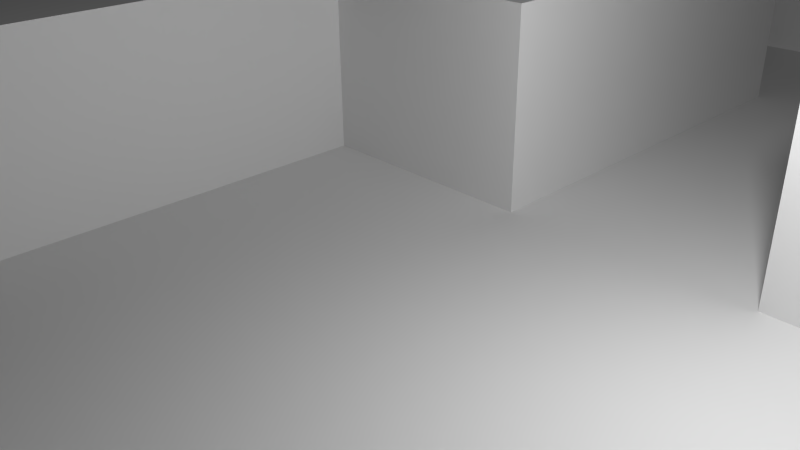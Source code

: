 # Source: level01.blend  (saved by Blender 2.69.0; exported with 4.5.12 LTS)
import bpy
from mathutils import Matrix  # noqa: F401  (used for matrix-valued properties, if any)

bpy.ops.wm.read_factory_settings(use_empty=True)
scene = bpy.context.scene
scene.name = 'Scene'

# ---- collections
col_collection_1 = bpy.data.collections.new('Collection 1'); scene.collection.children.link(col_collection_1)

# ---- world
world_world = bpy.data.worlds.new('World'); scene.world = world_world
world_world.color = (0.05088, 0.05088, 0.05088)
world_world.use_sun_shadow = False
world_world.sun_shadow_jitter_overblur = 0.0
world_world.cycles.sampling_method = 'MANUAL'
world_world.cycles.sample_map_resolution = 256

# ---- cameras
cam_camera = bpy.data.cameras.new('Camera')
cam_camera.clip_end = 100.0
cam_camera.lens = 35.0
cam_camera.sensor_width = 32.0
cam_camera.sensor_height = 18.0
cam_camera.ortho_scale = 7.314
cam_camera.dof.focus_distance = 0.0
cam_camera.dof.aperture_fstop = 128.0

# ---- lights
light_lamp = bpy.data.lights.new('Lamp', 'POINT')
light_lamp.transmission_factor = 0.0
light_lamp.cutoff_distance = 30.0
light_lamp.energy = 100.0
light_lamp.shadow_buffer_clip_start = 1.001
light_lamp.shadow_soft_size = 0.1
light_lamp.shadow_maximum_resolution = 0.006
light_lamp.use_absolute_resolution = True
light_lamp.cycles.use_multiple_importance_sampling = False

# ---- meshes
me_plane = bpy.data.meshes.new('Plane')
me_plane.from_pydata([(1.0, -1.0, 0.16), (-1.0, -1.0, 0.16), (1.0, 1.0, 0.16), (-1.0, 1.0, 0.16), (0.8, -1.0, 0.16), (0.6, -1.0, 0.16), (0.4, -1.0, 0.16), (0.2, -1.0, 0.16), (0.0, -1.0, 0.16), (-0.2, -1.0, 0.16), (-0.4, -1.0, 0.16), (-0.6, -1.0, 0.16), (-0.8, -1.0, 0.16), (0.8, 1.0, 0.16), (0.6, 1.0, 0.16), (0.4, 1.0, 0.16), (0.2, 1.0, 0.16), (0.0, 1.0, 0.16), (-0.2, 1.0, 0.16), (-0.4, 1.0, 0.16), (-0.6, 1.0, 0.16), (-0.8, 1.0, 0.16), (-1.0, 0.8, 0.16), (-1.0, 0.6, 0.16), (-1.0, 0.4, 0.16), (-1.0, 0.2, 0.16), (-1.0, 0.0, 0.16), (-1.0, -0.2, 0.16), (-1.0, -0.4, 0.16), (-1.0, -0.6, 0.16), (-1.0, -0.8, 0.16), (1.0, -0.8, 0.16), (1.0, -0.6, 0.16), (1.0, -0.4, 0.16), (1.0, -0.2, 0.16), (1.0, 0.0, 0.16), (1.0, 0.2, 0.16), (1.0, 0.4, 0.16), (1.0, 0.6, 0.16), (1.0, 0.8, 0.16), (-0.8, -0.4, 0.16), (-0.8, -0.2, 0.16), (-0.8, 0.0, 0.16), (-0.6, -0.4, 0.16), (-0.6, -0.2, 0.16), (-0.6, 0.0, 0.16), (-0.4, -0.8, 0.16), (-0.4, -0.6, 0.16), (-0.4, -0.4, 0.16), (-0.4, -0.2, 0.16), (-0.4, 0.0, 0.16), (-0.2, -0.8, 0.16), (-0.2, -0.6, 0.16), (-0.2, -0.4, 0.16), (-0.2, -0.2, 0.16), (-0.2, 0.0, 0.16), (-0.2, 0.2, 0.16), (-0.2, 0.4, 0.16), (-0.2, 0.6, 0.16), (-0.2, 0.8, 0.16), (0.0, -0.8, 0.16), (0.0, -0.2, 0.16), (0.0, 0.0, 0.16), (0.0, 0.2, 0.16), (0.0, 0.4, 0.16), (0.0, 0.6, 0.16), (0.0, 0.8, 0.16), (0.2, -0.8, 0.16), (0.2, -0.2, 0.16), (0.2, 0.0, 0.16), (0.2, 0.2, 0.16), (0.2, 0.4, 0.16), (0.2, 0.6, 0.16), (0.2, 0.8, 0.16), (0.4, -0.8, 0.16), (0.4, -0.6, 0.16), (0.4, -0.4, 0.16), (0.4, -0.2, 0.16), (0.4, 0.0, 0.16), (0.4, 0.2, 0.16), (0.4, 0.4, 0.16), (0.4, 0.6, 0.16), (0.4, 0.8, 0.16), (0.6, -0.8, 0.16), (0.6, -0.6, 0.16), (0.6, -0.4, 0.16), (0.6, -0.2, 0.16), (0.6, 0.0, 0.16), (0.6, 0.6, 0.16), (0.6, 0.8, 0.16), (0.8, -0.8, 0.16), (0.8, -0.2, 0.16), (0.8, 0.0, 0.16), (0.8, 0.6, 0.16), (0.8, 0.8, 0.16), (-1.0, -1.0, 0.0), (-1.0, 1.0, 0.0), (-0.4, -1.0, 0.0), (-0.6, -1.0, 0.0), (-0.8, -1.0, 0.0), (0.8, 1.0, 0.0), (0.6, 1.0, 0.0), (0.4, 1.0, 0.0), (0.2, 1.0, 0.0), (0.0, 1.0, 0.0), (-0.2, 1.0, 0.0), (-0.4, 1.0, 0.0), (-0.6, 1.0, 0.0), (-0.8, 1.0, 0.0), (-1.0, 0.8, 0.0), (-1.0, 0.6, 0.0), (-1.0, 0.4, 0.0), (-1.0, 0.2, 0.0), (-1.0, 0.0, 0.0), (-1.0, -0.4, 0.0), (-1.0, -0.6, 0.0), (-1.0, -0.8, 0.0), (1.0, -0.8, 0.0), (1.0, -0.6, 0.0), (1.0, -0.4, 0.0), (1.0, -0.2, 0.0), (1.0, 0.0, 0.0), (1.0, 0.2, 0.0), (1.0, 0.4, 0.0), (1.0, 0.6, 0.0), (-0.8, -0.8, 0.0), (-0.8, -0.6, 0.0), (-0.8, -0.4, 0.0), (-0.8, 0.0, 0.0), (-0.8, 0.2, 0.0), (-0.8, 0.4, 0.0), (-0.8, 0.6, 0.0), (-0.8, 0.8, 0.0), (-0.6, -0.8, 0.0), (-0.6, -0.6, 0.0), (-0.6, -0.4, 0.0), (-0.6, 0.0, 0.0), (-0.6, 0.2, 0.0), (-0.6, 0.4, 0.0), (-0.6, 0.6, 0.0), (-0.6, 0.8, 0.0), (-0.4, -0.8, 0.0), (-0.4, -0.6, 0.0), (-0.4, -0.4, 0.0), (-0.4, 0.0, 0.0), (-0.4, 0.2, 0.0), (-0.4, 0.4, 0.0), (-0.4, 0.6, 0.0), (-0.4, 0.8, 0.0), (-0.2, -0.8, 0.0), (-0.2, -0.6, 0.0), (-0.2, -0.4, 0.0), (-0.2, -0.2, 0.0), (-0.2, 0.0, 0.0), (-0.2, 0.2, 0.0), (-0.2, 0.4, 0.0), (-0.2, 0.6, 0.0), (-0.2, 0.8, 0.0), (0.0, -0.8, 0.0), (0.0, -0.6, 0.0), (0.0, -0.4, 0.0), (0.0, -0.2, 0.0), (0.0, 0.0, 0.0), (0.0, 0.2, 0.0), (0.0, 0.4, 0.0), (0.0, 0.6, 0.0), (0.0, 0.8, 0.0), (0.2, -0.8, 0.0), (0.2, -0.6, 0.0), (0.2, -0.4, 0.0), (0.2, -0.2, 0.0), (0.2, 0.0, 0.0), (0.2, 0.2, 0.0), (0.2, 0.4, 0.0), (0.2, 0.6, 0.0), (0.2, 0.8, 0.0), (0.4, -0.8, 0.0), (0.4, -0.6, 0.0), (0.4, -0.4, 0.0), (0.4, -0.2, 0.0), (0.4, 0.0, 0.0), (0.4, 0.2, 0.0), (0.4, 0.4, 0.0), (0.4, 0.6, 0.0), (0.4, 0.8, 0.0), (0.6, -0.8, 0.0), (0.6, -0.6, 0.0), (0.6, -0.4, 0.0), (0.6, -0.2, 0.0), (0.6, 0.0, 0.0), (0.6, 0.2, 0.0), (0.6, 0.4, 0.0), (0.6, 0.6, 0.0), (0.6, 0.8, 0.0), (0.8, -0.8, 0.0), (0.8, -0.6, 0.0), (0.8, -0.4, 0.0), (0.8, -0.2, 0.0), (0.8, 0.0, 0.0), (0.8, 0.2, 0.0), (0.8, 0.4, 0.0), (0.8, 0.6, 0.0), (0.8, 0.8, 0.0)], [], [(94, 39, 2, 13), (35, 36, 122, 121), (67, 74, 176, 167), (40, 28, 114, 127), (68, 69, 171, 170), (59, 66, 17, 18), (20, 21, 108, 107), (61, 54, 152, 161), (87, 92, 198, 189), (17, 66, 166, 104), (74, 75, 177, 176), (50, 55, 153, 144), (19, 20, 107, 106), (28, 40, 41, 27), (27, 41, 42, 26), (91, 86, 188, 197), (58, 59, 157, 156), (60, 67, 167, 158), (63, 62, 162, 163), (12, 11, 98, 99), (78, 87, 189, 180), (81, 80, 182, 183), (40, 43, 44, 41), (41, 44, 45, 42), (33, 34, 120, 119), (65, 72, 174, 165), (18, 19, 106, 105), (57, 58, 156, 155), (45, 50, 144, 136), (79, 70, 172, 181), (47, 48, 143, 142), (43, 48, 49, 44), (44, 49, 50, 45), (25, 26, 113, 112), (90, 31, 117, 194), (62, 61, 161, 162), (11, 10, 97, 98), (10, 9, 51, 46), (86, 77, 179, 188), (47, 52, 53, 48), (48, 53, 54, 49), (49, 54, 55, 50), (80, 79, 181, 182), (59, 18, 105, 157), (32, 33, 119, 118), (71, 64, 164, 173), (9, 8, 60, 51), (38, 93, 201, 124), (93, 94, 202, 201), (51, 60, 158, 149), (54, 61, 62, 55), (55, 62, 63, 56), (69, 78, 180, 171), (57, 64, 65, 58), (58, 65, 66, 59), (8, 7, 67, 60), (24, 25, 112, 111), (72, 73, 175, 174), (52, 47, 142, 150), (76, 85, 187, 178), (31, 32, 118, 117), (42, 45, 136, 128), (64, 71, 72, 65), (16, 17, 104, 103), (7, 6, 74, 67), (83, 90, 194, 185), (55, 56, 154, 153), (30, 1, 95, 116), (68, 77, 78, 69), (85, 84, 186, 187), (70, 79, 80, 71), (71, 80, 81, 72), (72, 81, 82, 73), (6, 5, 83, 74), (74, 83, 84, 75), (75, 84, 85, 76), (48, 43, 135, 143), (77, 86, 87, 78), (77, 68, 170, 179), (10, 46, 141, 97), (23, 24, 111, 110), (81, 88, 89, 82), (5, 4, 90, 83), (64, 57, 155, 164), (94, 13, 100, 202), (46, 51, 149, 141), (86, 91, 92, 87), (15, 16, 103, 102), (82, 89, 193, 184), (21, 3, 96, 108), (84, 83, 185, 186), (4, 0, 31, 90), (37, 38, 124, 123), (26, 42, 128, 113), (70, 71, 173, 172), (91, 34, 35, 92), (22, 23, 110, 109), (56, 63, 163, 154), (89, 88, 192, 193), (93, 38, 39, 94), (109, 132, 108, 96), (132, 140, 107, 108), (140, 148, 106, 107), (148, 157, 105, 106), (166, 175, 103, 104), (175, 184, 102, 103), (184, 193, 101, 102), (193, 202, 100, 101), (95, 99, 125, 116), (116, 125, 126, 115), (115, 126, 127, 114), (113, 128, 129, 112), (112, 129, 130, 111), (111, 130, 131, 110), (110, 131, 132, 109), (99, 98, 133, 125), (125, 133, 134, 126), (126, 134, 135, 127), (128, 136, 137, 129), (129, 137, 138, 130), (130, 138, 139, 131), (131, 139, 140, 132), (98, 97, 141, 133), (133, 141, 142, 134), (134, 142, 143, 135), (136, 144, 145, 137), (137, 145, 146, 138), (138, 146, 147, 139), (139, 147, 148, 140), (141, 149, 150, 142), (144, 153, 154, 145), (145, 154, 155, 146), (146, 155, 156, 147), (147, 156, 157, 148), (149, 158, 159, 150), (150, 159, 160, 151), (151, 160, 161, 152), (154, 163, 164, 155), (158, 167, 168, 159), (159, 168, 169, 160), (160, 169, 170, 161), (161, 170, 171, 162), (162, 171, 172, 163), (163, 172, 173, 164), (165, 174, 175, 166), (167, 176, 177, 168), (168, 177, 178, 169), (169, 178, 179, 170), (171, 180, 181, 172), (178, 187, 188, 179), (180, 189, 190, 181), (181, 190, 191, 182), (182, 191, 192, 183), (185, 194, 195, 186), (186, 195, 196, 187), (187, 196, 197, 188), (189, 198, 199, 190), (190, 199, 200, 191), (191, 200, 201, 192), (192, 201, 202, 193), (194, 117, 118, 195), (195, 118, 119, 196), (196, 119, 120, 197), (198, 121, 122, 199), (199, 122, 123, 200), (200, 123, 124, 201), (53, 52, 150, 151), (13, 14, 101, 100), (34, 91, 197, 120), (28, 29, 115, 114), (75, 76, 178, 177), (73, 82, 184, 175), (3, 22, 109, 96), (1, 12, 99, 95), (36, 37, 123, 122), (54, 53, 151, 152), (88, 81, 183, 192), (66, 65, 165, 166), (14, 15, 102, 101), (92, 35, 121, 198), (29, 30, 116, 115), (43, 40, 127, 135)])
me_plane.polygons.foreach_set('use_smooth', [True] * 182)
me_plane.use_remesh_preserve_volume = False
me_plane.use_remesh_preserve_attributes = False
me_plane.use_mirror_vertex_groups = False
me_plane.update()

# ---- objects
ob_plane = bpy.data.objects.new('Plane', me_plane)
ob_lamp = bpy.data.objects.new('Lamp', light_lamp)
ob_camera = bpy.data.objects.new('Camera', cam_camera)

# ---- transforms, parenting, visibility, modifiers, constraints
ob_plane.location = (2.139, 1.654, 5.639)
ob_plane.scale = (7.102, 7.102, 7.102)
ob_plane.lineart.crease_threshold = 0.0
_m = ob_plane.modifiers.new('EdgeSplit', 'EDGE_SPLIT')
ob_lamp.location = (4.017, -0.7974, 7.454)
ob_lamp.rotation_euler = (0.6503, 0.05522, 1.866)
ob_lamp.scale = (0.2841, 0.2841, 0.2841)
ob_lamp.lock_rotations_4d = False
ob_lamp.empty_display_type = 'ARROWS'
ob_lamp.color = (0.0, 0.0, 0.0, 0.0)
ob_lamp.lineart.crease_threshold = 0.0
ob_camera.location = (4.885, -3.16, 7.721)
ob_camera.rotation_euler = (1.109, 0.01082, 0.8149)
ob_camera.scale = (0.2841, 0.2841, 0.2841)
ob_camera.lock_rotations_4d = False
ob_camera.empty_display_type = 'ARROWS'
ob_camera.color = (0.0, 0.0, 0.0, 0.0)
ob_camera.display_type = 'WIRE'
ob_camera.lineart.crease_threshold = 0.0

# ---- collection membership
col_collection_1.objects.link(ob_plane)
col_collection_1.objects.link(ob_lamp)
col_collection_1.objects.link(ob_camera)

# ---- scene / render settings (as saved in the file)
scene.camera = ob_camera
scene.frame_start = 1; scene.frame_end = 250; scene.frame_set(1)
scene.render.engine = 'BLENDER_EEVEE_NEXT'
scene.render.image_settings.compression = 90
scene.render.resolution_percentage = 50
scene.render.dither_intensity = 0.0
scene.cycles.use_denoising = False
scene.cycles.samples = 10
scene.cycles.sampling_pattern = 'TABULATED_SOBOL'
scene.cycles.light_sampling_threshold = 0.0
scene.cycles.use_adaptive_sampling = False
scene.cycles.use_light_tree = False
scene.cycles.blur_glossy = 0.0
scene.cycles.volume_bounces = 1
scene.cycles.pixel_filter_type = 'GAUSSIAN'
scene.cycles.sample_clamp_indirect = 0.0
scene.view_settings.view_transform = 'Standard'
bpy.context.view_layer.update()
